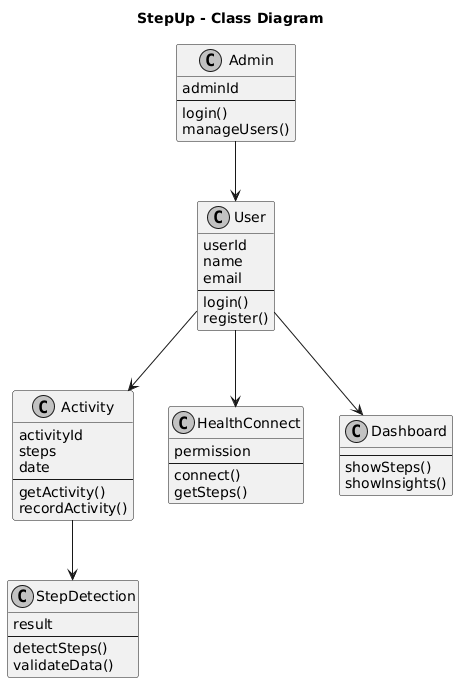

The diagram above was rendered by PlantUML. Its source (embedded in the PNG):
@startuml
title StepUp - Class Diagram

skinparam monochrome true
skinparam shadowing false
skinparam classAttributeIconSize 0

class User {
    userId
    name
    email
    --
    login()
    register()
}

class Activity {
    activityId
    steps
    date
    --
    getActivity()
    recordActivity()
}

class HealthConnect {
    permission
    --
    connect()
    getSteps()
}

class StepDetection {
    result
    --
    detectSteps()
    validateData()
}

class Dashboard {
    --
    showSteps()
    showInsights()
}

class Admin {
    adminId
    --
    login()
    manageUsers()
}

User --> Activity
User --> HealthConnect
User --> Dashboard
Activity --> StepDetection
Admin --> User
@enduml